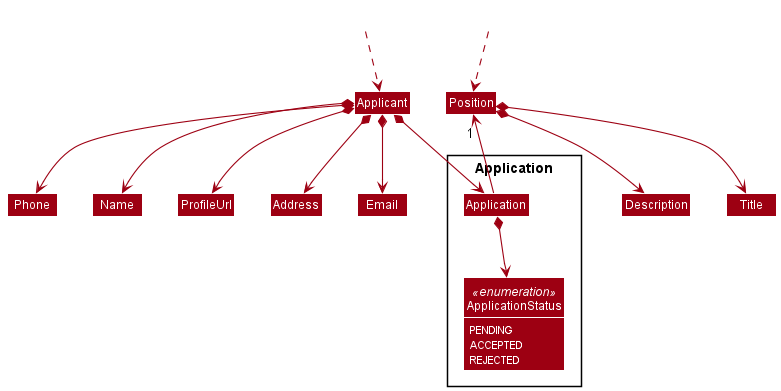

The diagram above was rendered by PlantUML. Its source (embedded in the PNG):
@startuml
!include style.puml
skinparam arrowThickness 1.1
skinparam arrowColor MODEL_COLOR
skinparam classBackgroundColor MODEL_COLOR
skinparam ClassAttributeFontColor #FFFFFF
show <<enumeration>> fields

together {
Class HiddenOutside #FFFFFF
Class HiddenOutside1 #FFFFFF
}

together {
Class Applicant
Class Position
}

HiddenOutside ..> Applicant
HiddenOutside1 ..> Position

together {
Class Name
Class Phone
Class Email
Class Address
Class ProfileUrl
}

Package Application <<Rectangle>> {

Class Application
enum ApplicationStatus as "ApplicationStatus" <<enumeration>> {
PENDING
ACCEPTED
REJECTED
}

}

together {
Class Title
Class Description
}

Applicant *--> Name
Applicant *--> Phone
Applicant *--> Email
Applicant *--> Address
Applicant *--> ProfileUrl
Applicant *--> Application

Application --> "1" Position
Application *--> ApplicationStatus

Position *--> Title
Position *--> Description

@enduml